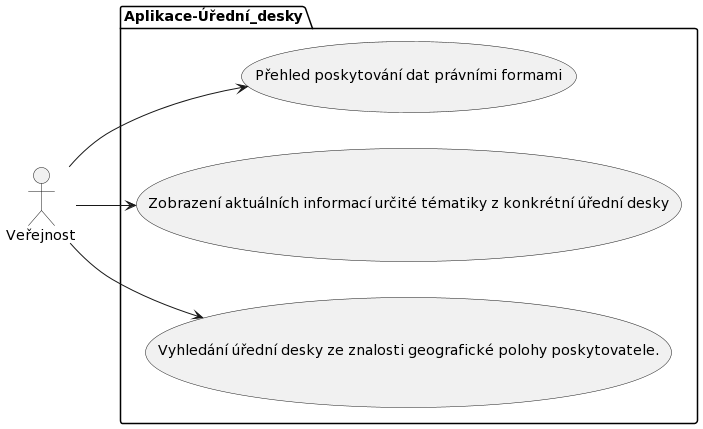

The diagram above was rendered by PlantUML. Its source (embedded in the PNG):
@startuml
left to right direction 
actor "Veřejnost" as V
 
package Aplikace-Úřední_desky { 
  usecase "Přehled poskytování dat právními formami" as prehled
  usecase "Zobrazení aktuálních informací určité tématiky z konkrétní úřední desky" as zobrazeni
  usecase "Vyhledání úřední desky ze znalosti geografické polohy poskytovatele." as vyhledani

}


V --> prehled

V --> zobrazeni

V --> vyhledani
@enduml